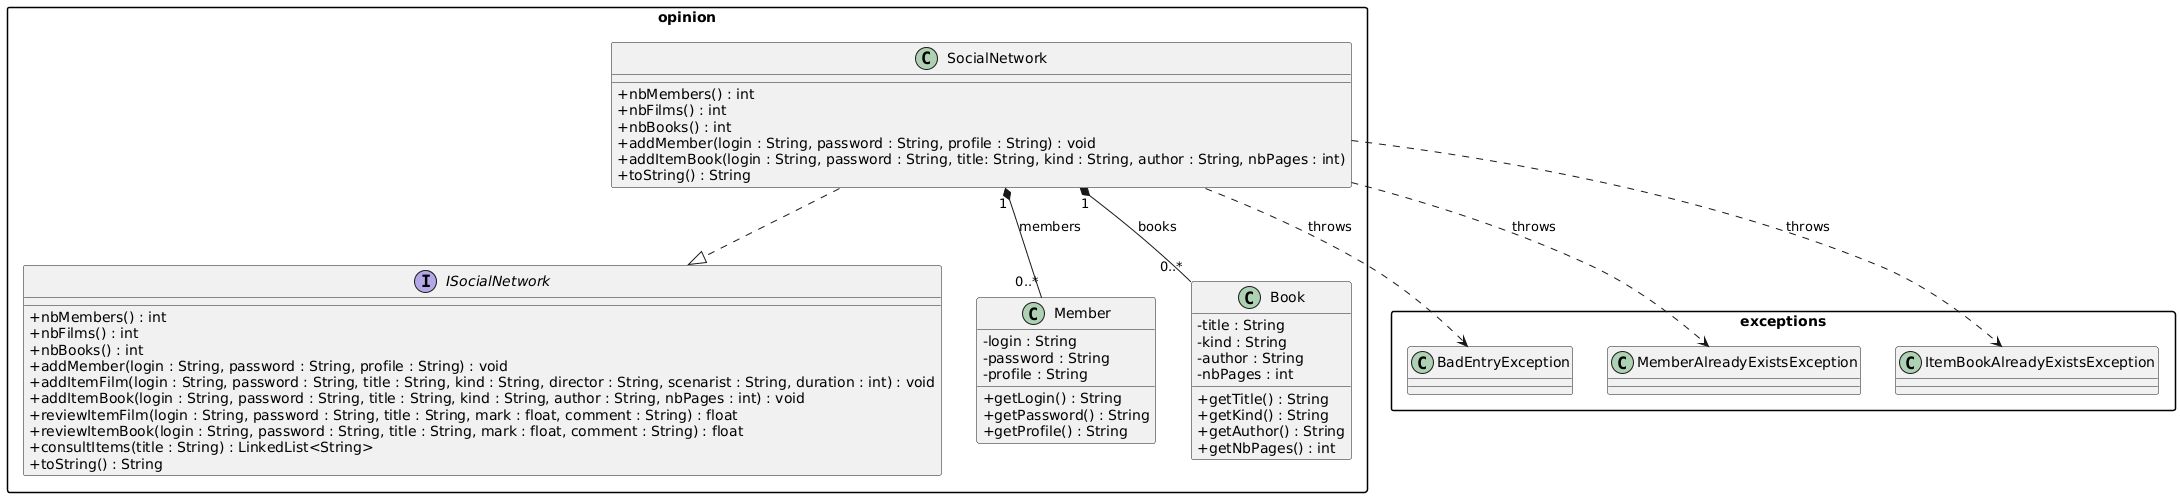

The diagram above was rendered by PlantUML. Its source (embedded in the PNG):
@startuml diagramme_classes

skinparam classAttributeIconSize 0
skinparam packageStyle rectangle

package "opinion" {

    interface ISocialNetwork {
        + nbMembers() : int
        + nbFilms() : int
        + nbBooks() : int
        + addMember(login : String, password : String, profile : String) : void
        + addItemFilm(login : String, password : String, title : String, kind : String, director : String, scenarist : String, duration : int) : void
        + addItemBook(login : String, password : String, title : String, kind : String, author : String, nbPages : int) : void
        + reviewItemFilm(login : String, password : String, title : String, mark : float, comment : String) : float
        + reviewItemBook(login : String, password : String, title : String, mark : float, comment : String) : float
        + consultItems(title : String) : LinkedList<String>
        + toString() : String
    }

    class SocialNetwork {
        + nbMembers() : int
        + nbFilms() : int
        + nbBooks() : int
        + addMember(login : String, password : String, profile : String) : void
        + addItemBook(login : String, password : String, title: String, kind : String, author : String, nbPages : int)
        + toString() : String
    }

    class Member {
        - login : String
        - password : String
        - profile : String
        + getLogin() : String
        + getPassword() : String
        + getProfile() : String
    }

    class Book {
        - title : String
        - kind : String
        - author : String
        - nbPages : int
        + getTitle() : String
        + getKind() : String
        + getAuthor() : String
        + getNbPages() : int
    }

}

package "exceptions" {
    class BadEntryException
    class MemberAlreadyExistsException
    class ItemBookAlreadyExistsException
}

SocialNetwork ..|> ISocialNetwork
SocialNetwork "1" *-- "0..*" Member : members

SocialNetwork "1" *-- "0..*" Book : books

SocialNetwork ..> BadEntryException : throws
SocialNetwork ..> MemberAlreadyExistsException : throws
SocialNetwork ..> ItemBookAlreadyExistsException : throws

@enduml